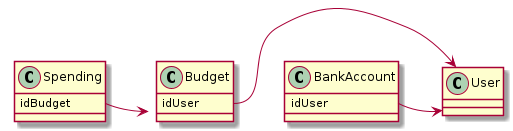

The diagram above was rendered by PlantUML. Its source (embedded in the PNG):
@startuml

class User
class BankAccount {
	idUser
}
class Budget {
	idUser
}
class Spending {
	idBudget
}

Spending::idBudget -> Budget
Budget::idUser -> User
BankAccount::idUser -> User

@enduml